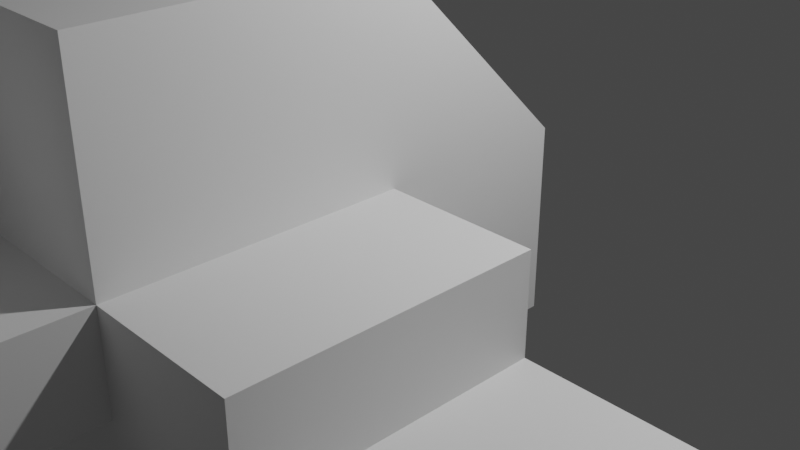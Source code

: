 # Source: Lecture_11_-_Editing_Objects.blend  (saved by Blender 3.4.6; exported with 4.5.12 LTS)
import bpy
from mathutils import Matrix  # noqa: F401  (used for matrix-valued properties, if any)

bpy.ops.wm.read_factory_settings(use_empty=True)
scene = bpy.context.scene
scene.name = 'Scene'

# ---- collections
col_collection = bpy.data.collections.new('Collection'); scene.collection.children.link(col_collection)

# ---- materials (node trees are filled in below, after node groups)
mat_material = bpy.data.materials.new('Material')
mat_material.alpha_threshold = 0.0
mat_material.use_transparent_shadow = False
mat_material.roughness = 0.5
mat_material.line_color = (0.0, 0.0, 0.0, 1.0)

# ---- material node trees
mat_material.use_nodes = True; mat_material.node_tree.nodes.clear()
_N = mat_material.node_tree.nodes; _L = mat_material.node_tree.links
n0 = _N.new('ShaderNodeOutputMaterial'); n0.name = 'Material Output'; n0.location = (300, 300)
n1 = _N.new('ShaderNodeBsdfPrincipled'); n1.name = 'Principled BSDF'; n1.location = (10, 300)
n1.distribution = 'GGX'
n1.subsurface_method = 'RANDOM_WALK_SKIN'
n1.inputs[3].default_value = 1.45
n1.inputs[27].default_value = (0.0, 0.0, 0.0, 1.0)
n1.inputs[28].default_value = 1.0
_L.new(n1.outputs[0], n0.inputs[0])
n0.is_active_output = True

# ---- world
world_world = bpy.data.worlds.new('World'); scene.world = world_world
world_world.use_nodes = True; world_world.node_tree.nodes.clear()
_N = world_world.node_tree.nodes; _L = world_world.node_tree.links
n0 = _N.new('ShaderNodeOutputWorld'); n0.name = 'World Output'; n0.location = (300, 300)
n1 = _N.new('ShaderNodeBackground'); n1.name = 'Background'; n1.location = (10, 300)
n1.inputs[0].default_value = (0.05088, 0.05088, 0.05088, 1.0)
_L.new(n1.outputs[0], n0.inputs[0])
n0.is_active_output = True
world_world.color = (0.05088, 0.05088, 0.05088)
world_world.use_sun_shadow = False
world_world.sun_shadow_jitter_overblur = 0.0

# ---- cameras
cam_camera = bpy.data.cameras.new('Camera')
cam_camera.clip_end = 100.0
cam_camera.ortho_scale = 7.314

# ---- lights
light_light = bpy.data.lights.new('Light', 'POINT')
light_light.transmission_factor = 0.0
light_light.energy = 1000.0
light_light.shadow_soft_size = 0.1
light_light.shadow_maximum_resolution = 0.006
light_light.use_absolute_resolution = True

# ---- meshes
me_cube = bpy.data.meshes.new('Cube')
me_cube.from_pydata([(1.0, 1.0, 1.0), (1.0, 1.0, -1.0), (1.0, -1.0, 2.962), (1.0, -1.0, -1.0), (-1.0, 1.0, 1.0), (-1.0, 1.0, -1.0), (-1.0, -1.0, 2.962), (-1.0, -1.0, -1.0), (-1.0, -3.861, -1.0), (-1.0, -3.861, 2.962), (1.0, -3.861, 2.962), (1.0, -3.861, -1.0), (1.0, 1.0, 0.0), (-1.0, -1.0, 0.9811), (1.0, -1.0, 0.9811), (-1.0, 1.0, 0.0), (-1.0, -3.861, 0.9811), (1.0, -3.861, 0.9811), (2.544, -1.0, 0.9811), (2.544, -1.0, -1.0), (2.544, -3.861, 0.9811), (2.544, -3.861, -1.0), (1.0, -2.431, -1.0), (-1.0, -2.431, -1.0), (-1.0, -2.431, 2.962), (1.0, -2.431, 2.962), (-1.0, -2.431, 0.9811), (1.0, -2.431, 0.9811), (2.544, -2.431, -1.0), (2.544, -2.431, 0.9811), (1.0, 1.0, -0.5), (1.0, -1.0, -0.009467), (-1.0, 1.0, -0.5), (1.0, -3.861, -0.009467), (-1.0, -1.0, -0.009467), (-1.0, -3.861, -0.009467), (2.544, -1.0, -0.009467), (2.544, -3.861, -0.009467), (2.544, -2.431, -0.009467), (-1.0, -2.431, -0.009467), (-1.0, -5.192, -0.009467), (-1.0, -5.192, 0.9811), (1.0, -5.192, 0.9811), (1.0, -5.192, -0.009467), (-1.0, -6.809, -0.009467), (-1.0, -6.809, 0.9811), (1.0, -6.809, 0.9811), (1.0, -6.809, -0.009467), (1.0, -5.192, 3.009), (-1.0, -5.192, 3.009), (1.0, -6.809, 3.009), (-1.0, -6.809, 3.009), (5.391, -1.0, -0.009467), (5.391, -1.0, -1.0), (5.391, -3.861, -0.009467), (5.391, -3.861, -1.0), (5.391, -2.431, -1.0), (5.391, -2.431, -0.009467)], [], [(0, 4, 6, 2), (23, 22, 11, 8), (13, 6, 4, 15), (5, 1, 3, 7), (12, 0, 2, 14), (15, 4, 0, 12), (17, 10, 9, 16), (25, 24, 9, 10), (27, 25, 10, 17), (39, 23, 8, 35), (24, 26, 16, 9), (31, 14, 18, 36), (17, 16, 41, 42), (32, 15, 12, 30), (30, 12, 14, 31), (34, 13, 15, 32), (38, 29, 20, 37), (33, 11, 21, 37), (22, 3, 19, 28), (27, 17, 20, 29), (14, 27, 29, 18), (11, 22, 28, 21), (36, 18, 29, 38), (6, 13, 26, 24), (34, 7, 23, 39), (14, 2, 25, 27), (2, 6, 24, 25), (7, 3, 22, 23), (13, 34, 39, 26), (21, 28, 56, 55), (17, 33, 37, 20), (36, 38, 57, 52), (7, 34, 32, 5), (1, 30, 31, 3), (5, 32, 30, 1), (11, 33, 35, 8), (3, 31, 36, 19), (26, 39, 35, 16), (43, 42, 46, 47), (33, 17, 42, 43), (16, 35, 40, 41), (35, 33, 43, 40), (47, 46, 45, 44), (41, 40, 44, 45), (40, 43, 47, 44), (45, 46, 50, 51), (48, 49, 51, 50), (42, 41, 49, 48), (46, 42, 48, 50), (41, 45, 51, 49), (53, 52, 57, 56), (56, 57, 54, 55), (19, 36, 52, 53), (28, 19, 53, 56), (37, 21, 55, 54), (38, 37, 54, 57)])
_uv = me_cube.uv_layers.new(name='UVMap')
_uv.uv.foreach_set('vector', [0.625, 0.5, 0.875, 0.5, 0.875, 0.75, 0.625, 0.75, 0.125, 0.75, 0.375, 0.75, 0.375, 0.75, 0.125, 0.75, 0.5, 0.0, 0.625, 0.0, 0.625, 0.25, 0.5, 0.25, 0.125, 0.5, 0.375, 0.5, 0.375, 0.75, 0.125, 0.75, 0.5, 0.5, 0.625, 0.5, 0.625, 0.75, 0.5, 0.75, 0.5, 0.25, 0.625, 0.25, 0.625, 0.5, 0.5, 0.5, 0.5, 0.75, 0.625, 0.75, 0.625, 1.0, 0.5, 1.0, 0.625, 0.75, 0.875, 0.75, 0.875, 0.75, 0.625, 0.75, 0.5, 0.75, 0.625, 0.75, 0.625, 0.75, 0.5, 0.75, 0.4375, 0.0, 0.375, 0.0, 0.375, 0.0, 0.4375, 0.0, 0.625, 0.0, 0.5, 0.0, 0.5, 0.0, 0.625, 0.0, 0.4375, 0.75, 0.5, 0.75, 0.5, 0.75, 0.4375, 0.75, 0.5, 0.75, 0.5, 1.0, 0.5, 1.0, 0.5, 0.75, 0.4375, 0.25, 0.5, 0.25, 0.5, 0.5, 0.4375, 0.5, 0.4375, 0.5, 0.5, 0.5, 0.5, 0.75, 0.4375, 0.75, 0.4375, 0.0, 0.5, 0.0, 0.5, 0.25, 0.4375, 0.25, 0.4375, 0.75, 0.5, 0.75, 0.5, 0.75, 0.4375, 0.75, 0.4375, 0.75, 0.375, 0.75, 0.375, 0.75, 0.4375, 0.75, 0.375, 0.75, 0.375, 0.75, 0.375, 0.75, 0.375, 0.75, 0.5, 0.75, 0.5, 0.75, 0.5, 0.75, 0.5, 0.75, 0.5, 0.75, 0.5, 0.75, 0.5, 0.75, 0.5, 0.75, 0.375, 0.75, 0.375, 0.75, 0.375, 0.75, 0.375, 0.75, 0.4375, 0.75, 0.5, 0.75, 0.5, 0.75, 0.4375, 0.75, 0.625, 0.0, 0.5, 0.0, 0.5, 0.0, 0.625, 0.0, 0.4375, 0.0, 0.375, 0.0, 0.375, 0.0, 0.4375, 0.0, 0.5, 0.75, 0.625, 0.75, 0.625, 0.75, 0.5, 0.75, 0.625, 0.75, 0.875, 0.75, 0.875, 0.75, 0.625, 0.75, 0.125, 0.75, 0.375, 0.75, 0.375, 0.75, 0.125, 0.75, 0.5, 0.0, 0.4375, 0.0, 0.4375, 0.0, 0.5, 0.0, 0.375, 0.75, 0.375, 0.75, 0.375, 0.75, 0.375, 0.75, 0.5, 0.75, 0.4375, 0.75, 0.4375, 0.75, 0.5, 0.75, 0.4375, 0.75, 0.4375, 0.75, 0.4375, 0.75, 0.4375, 0.75, 0.375, 0.0, 0.4375, 0.0, 0.4375, 0.25, 0.375, 0.25, 0.375, 0.5, 0.4375, 0.5, 0.4375, 0.75, 0.375, 0.75, 0.375, 0.25, 0.4375, 0.25, 0.4375, 0.5, 0.375, 0.5, 0.375, 0.75, 0.4375, 0.75, 0.4375, 1.0, 0.375, 1.0, 0.375, 0.75, 0.4375, 0.75, 0.4375, 0.75, 0.375, 0.75, 0.5, 0.0, 0.4375, 0.0, 0.4375, 0.0, 0.5, 0.0, 0.4375, 0.75, 0.5, 0.75, 0.5, 0.75, 0.4375, 0.75, 0.4375, 0.75, 0.5, 0.75, 0.5, 0.75, 0.4375, 0.75, 0.5, 0.0, 0.4375, 0.0, 0.4375, 0.0, 0.5, 0.0, 0.4375, 1.0, 0.4375, 0.75, 0.4375, 0.75, 0.4375, 1.0, 0.4375, 0.75, 0.5, 0.75, 0.5, 1.0, 0.4375, 1.0, 0.5, 0.0, 0.4375, 0.0, 0.4375, 0.0, 0.5, 0.0, 0.4375, 1.0, 0.4375, 0.75, 0.4375, 0.75, 0.4375, 1.0, 0.5, 1.0, 0.5, 0.75, 0.5, 0.75, 0.5, 1.0, 0.5, 0.75, 0.5, 1.0, 0.5, 1.0, 0.5, 0.75, 0.5, 0.75, 0.5, 1.0, 0.5, 1.0, 0.5, 0.75, 0.5, 0.75, 0.5, 0.75, 0.5, 0.75, 0.5, 0.75, 0.5, 0.0, 0.5, 0.0, 0.5, 0.0, 0.5, 0.0, 0.375, 0.75, 0.4375, 0.75, 0.4375, 0.75, 0.375, 0.75, 0.375, 0.75, 0.4375, 0.75, 0.4375, 0.75, 0.375, 0.75, 0.375, 0.75, 0.4375, 0.75, 0.4375, 0.75, 0.375, 0.75, 0.375, 0.75, 0.375, 0.75, 0.375, 0.75, 0.375, 0.75, 0.4375, 0.75, 0.375, 0.75, 0.375, 0.75, 0.4375, 0.75, 0.4375, 0.75, 0.4375, 0.75, 0.4375, 0.75, 0.4375, 0.75])
me_cube.materials.append(mat_material)
me_cube.use_mirror_vertex_groups = False
me_cube.update()

# ---- objects
ob_cube = bpy.data.objects.new('Cube', me_cube)
ob_light = bpy.data.objects.new('Light', light_light)
ob_camera = bpy.data.objects.new('Camera', cam_camera)

# ---- transforms, parenting, visibility, modifiers, constraints
ob_cube.location = (0.0, 0.0, 0.0)
ob_cube.lock_rotations_4d = False
ob_cube.empty_display_type = 'ARROWS'
ob_cube.lineart.crease_threshold = 0.0
ob_light.location = (4.076, 1.005, 5.904)
ob_light.rotation_euler = (0.6503, 0.05522, 1.866)
ob_light.lock_rotations_4d = False
ob_light.empty_display_type = 'ARROWS'
ob_light.color = (0.0, 0.0, 0.0, 0.0)
ob_light.lineart.crease_threshold = 0.0
ob_camera.location = (7.359, -6.926, 4.958)
ob_camera.rotation_euler = (1.109, 0.0, 0.8149)
ob_camera.lock_rotations_4d = False
ob_camera.empty_display_type = 'ARROWS'
ob_camera.color = (0.0, 0.0, 0.0, 0.0)
ob_camera.display_type = 'WIRE'
ob_camera.lineart.crease_threshold = 0.0

# ---- collection membership
col_collection.objects.link(ob_cube)
col_collection.objects.link(ob_light)
col_collection.objects.link(ob_camera)

# ---- scene / render settings (as saved in the file)
scene.camera = ob_camera
scene.frame_start = 1; scene.frame_end = 250; scene.frame_set(1)
scene.render.engine = 'BLENDER_EEVEE_NEXT'
scene.cycles.sampling_pattern = 'TABULATED_SOBOL'
scene.cycles.use_light_tree = False
scene.view_settings.view_transform = 'Filmic'
bpy.context.view_layer.update()
